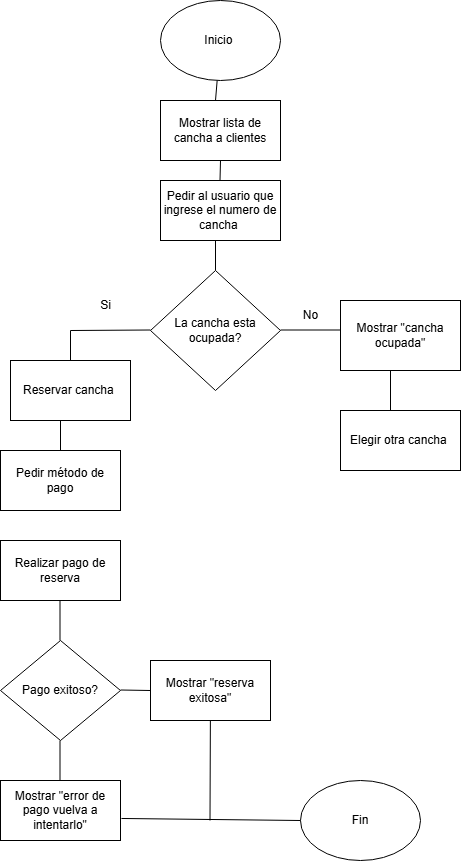

The diagram above was exported from draw.io. Its source (the exported page's mxGraphModel, read from the mxfile embedded in the PNG):
<mxGraphModel dx="872" dy="483" grid="1" gridSize="10" guides="1" tooltips="1" connect="1" arrows="1" fold="1" page="1" pageScale="1" pageWidth="827" pageHeight="1169" math="0" shadow="0">
  <root>
    <mxCell id="0" />
    <mxCell id="1" parent="0" />
    <mxCell id="SYIXeHSVWuFRNuQC_bTH-2" value="Inicio&amp;nbsp;" style="ellipse;whiteSpace=wrap;html=1;" vertex="1" parent="1">
      <mxGeometry x="340" y="60" width="120" height="80" as="geometry" />
    </mxCell>
    <mxCell id="SYIXeHSVWuFRNuQC_bTH-3" value="Mostrar lista de cancha a clientes" style="rounded=0;whiteSpace=wrap;html=1;" vertex="1" parent="1">
      <mxGeometry x="340" y="160" width="120" height="60" as="geometry" />
    </mxCell>
    <mxCell id="SYIXeHSVWuFRNuQC_bTH-4" value="Pedir al usuario que ingrese el numero de cancha&amp;nbsp;" style="rounded=0;whiteSpace=wrap;html=1;" vertex="1" parent="1">
      <mxGeometry x="340" y="240" width="120" height="60" as="geometry" />
    </mxCell>
    <mxCell id="SYIXeHSVWuFRNuQC_bTH-5" value="La cancha esta ocupada?" style="rhombus;whiteSpace=wrap;html=1;" vertex="1" parent="1">
      <mxGeometry x="330" y="330" width="130" height="120" as="geometry" />
    </mxCell>
    <mxCell id="SYIXeHSVWuFRNuQC_bTH-6" value="" style="endArrow=none;html=1;rounded=0;" edge="1" parent="1">
      <mxGeometry width="50" height="50" relative="1" as="geometry">
        <mxPoint x="460" y="389.5" as="sourcePoint" />
        <mxPoint x="520" y="389.5" as="targetPoint" />
      </mxGeometry>
    </mxCell>
    <mxCell id="SYIXeHSVWuFRNuQC_bTH-7" value="Mostrar &quot;cancha ocupada&quot;" style="rounded=0;whiteSpace=wrap;html=1;" vertex="1" parent="1">
      <mxGeometry x="520" y="360" width="120" height="70" as="geometry" />
    </mxCell>
    <mxCell id="SYIXeHSVWuFRNuQC_bTH-11" value="" style="endArrow=none;html=1;rounded=0;" edge="1" parent="1">
      <mxGeometry width="50" height="50" relative="1" as="geometry">
        <mxPoint x="250" y="390" as="sourcePoint" />
        <mxPoint x="330" y="389.5" as="targetPoint" />
      </mxGeometry>
    </mxCell>
    <mxCell id="SYIXeHSVWuFRNuQC_bTH-15" value="Reservar cancha&amp;nbsp;" style="rounded=0;whiteSpace=wrap;html=1;" vertex="1" parent="1">
      <mxGeometry x="190" y="420" width="120" height="60" as="geometry" />
    </mxCell>
    <mxCell id="SYIXeHSVWuFRNuQC_bTH-16" value="" style="endArrow=none;html=1;rounded=0;" edge="1" parent="1">
      <mxGeometry width="50" height="50" relative="1" as="geometry">
        <mxPoint x="240" y="510" as="sourcePoint" />
        <mxPoint x="240" y="480" as="targetPoint" />
      </mxGeometry>
    </mxCell>
    <mxCell id="SYIXeHSVWuFRNuQC_bTH-17" value="Pedir método de pago" style="rounded=0;whiteSpace=wrap;html=1;" vertex="1" parent="1">
      <mxGeometry x="180" y="510" width="120" height="60" as="geometry" />
    </mxCell>
    <mxCell id="SYIXeHSVWuFRNuQC_bTH-18" value="" style="endArrow=none;html=1;rounded=0;exitX=0.5;exitY=0;exitDx=0;exitDy=0;" edge="1" parent="1" source="SYIXeHSVWuFRNuQC_bTH-15">
      <mxGeometry width="50" height="50" relative="1" as="geometry">
        <mxPoint x="245" y="410" as="sourcePoint" />
        <mxPoint x="250" y="390" as="targetPoint" />
      </mxGeometry>
    </mxCell>
    <mxCell id="SYIXeHSVWuFRNuQC_bTH-19" value="Fin" style="ellipse;whiteSpace=wrap;html=1;" vertex="1" parent="1">
      <mxGeometry x="480" y="840" width="120" height="80" as="geometry" />
    </mxCell>
    <mxCell id="SYIXeHSVWuFRNuQC_bTH-20" value="" style="endArrow=none;html=1;rounded=0;" edge="1" parent="1">
      <mxGeometry width="50" height="50" relative="1" as="geometry">
        <mxPoint x="570" y="470" as="sourcePoint" />
        <mxPoint x="570" y="430" as="targetPoint" />
      </mxGeometry>
    </mxCell>
    <mxCell id="SYIXeHSVWuFRNuQC_bTH-21" value="Realizar pago de reserva" style="rounded=0;whiteSpace=wrap;html=1;" vertex="1" parent="1">
      <mxGeometry x="180" y="600" width="120" height="60" as="geometry" />
    </mxCell>
    <mxCell id="SYIXeHSVWuFRNuQC_bTH-22" value="Pago exitoso?" style="rhombus;whiteSpace=wrap;html=1;" vertex="1" parent="1">
      <mxGeometry x="180" y="700" width="120" height="100" as="geometry" />
    </mxCell>
    <mxCell id="SYIXeHSVWuFRNuQC_bTH-23" value="Mostrar &quot;reserva exitosa&quot;" style="rounded=0;whiteSpace=wrap;html=1;" vertex="1" parent="1">
      <mxGeometry x="330" y="720" width="120" height="60" as="geometry" />
    </mxCell>
    <mxCell id="SYIXeHSVWuFRNuQC_bTH-24" value="Mostrar &quot;error de pago vuelva a intentarlo&quot;" style="rounded=0;whiteSpace=wrap;html=1;" vertex="1" parent="1">
      <mxGeometry x="180" y="840" width="120" height="60" as="geometry" />
    </mxCell>
    <mxCell id="SYIXeHSVWuFRNuQC_bTH-26" value="Elegir otra cancha&amp;nbsp;" style="rounded=0;whiteSpace=wrap;html=1;" vertex="1" parent="1">
      <mxGeometry x="520" y="470" width="120" height="60" as="geometry" />
    </mxCell>
    <mxCell id="SYIXeHSVWuFRNuQC_bTH-27" value="" style="endArrow=none;html=1;rounded=0;" edge="1" parent="1">
      <mxGeometry width="50" height="50" relative="1" as="geometry">
        <mxPoint x="239.5" y="700" as="sourcePoint" />
        <mxPoint x="239.5" y="660" as="targetPoint" />
      </mxGeometry>
    </mxCell>
    <mxCell id="SYIXeHSVWuFRNuQC_bTH-28" value="" style="endArrow=none;html=1;rounded=0;" edge="1" parent="1">
      <mxGeometry width="50" height="50" relative="1" as="geometry">
        <mxPoint x="239.5" y="840" as="sourcePoint" />
        <mxPoint x="239.5" y="800" as="targetPoint" />
      </mxGeometry>
    </mxCell>
    <mxCell id="SYIXeHSVWuFRNuQC_bTH-29" value="" style="endArrow=none;html=1;rounded=0;" edge="1" parent="1">
      <mxGeometry width="50" height="50" relative="1" as="geometry">
        <mxPoint x="300" y="749.5" as="sourcePoint" />
        <mxPoint x="330" y="750" as="targetPoint" />
      </mxGeometry>
    </mxCell>
    <mxCell id="SYIXeHSVWuFRNuQC_bTH-30" value="" style="endArrow=none;html=1;rounded=0;" edge="1" parent="1" target="SYIXeHSVWuFRNuQC_bTH-23">
      <mxGeometry width="50" height="50" relative="1" as="geometry">
        <mxPoint x="389.5" y="880" as="sourcePoint" />
        <mxPoint x="389.5" y="790" as="targetPoint" />
      </mxGeometry>
    </mxCell>
    <mxCell id="SYIXeHSVWuFRNuQC_bTH-31" value="" style="endArrow=none;html=1;rounded=0;entryX=0;entryY=0.5;entryDx=0;entryDy=0;exitX=1.008;exitY=0.633;exitDx=0;exitDy=0;exitPerimeter=0;" edge="1" parent="1" source="SYIXeHSVWuFRNuQC_bTH-24" target="SYIXeHSVWuFRNuQC_bTH-19">
      <mxGeometry width="50" height="50" relative="1" as="geometry">
        <mxPoint x="340" y="880" as="sourcePoint" />
        <mxPoint x="470" y="880" as="targetPoint" />
      </mxGeometry>
    </mxCell>
    <mxCell id="SYIXeHSVWuFRNuQC_bTH-33" value="Si" style="text;html=1;align=center;verticalAlign=middle;resizable=0;points=[];autosize=1;strokeColor=none;fillColor=none;" vertex="1" parent="1">
      <mxGeometry x="270" y="350" width="30" height="30" as="geometry" />
    </mxCell>
    <mxCell id="SYIXeHSVWuFRNuQC_bTH-34" value="No" style="text;html=1;align=center;verticalAlign=middle;resizable=0;points=[];autosize=1;strokeColor=none;fillColor=none;" vertex="1" parent="1">
      <mxGeometry x="470" y="360" width="40" height="30" as="geometry" />
    </mxCell>
    <mxCell id="SYIXeHSVWuFRNuQC_bTH-37" value="" style="endArrow=none;html=1;rounded=0;" edge="1" parent="1">
      <mxGeometry width="50" height="50" relative="1" as="geometry">
        <mxPoint x="399.5" y="240" as="sourcePoint" />
        <mxPoint x="400" y="220" as="targetPoint" />
      </mxGeometry>
    </mxCell>
    <mxCell id="SYIXeHSVWuFRNuQC_bTH-38" value="" style="endArrow=none;html=1;rounded=0;exitX=0.5;exitY=0;exitDx=0;exitDy=0;" edge="1" parent="1" source="SYIXeHSVWuFRNuQC_bTH-5">
      <mxGeometry width="50" height="50" relative="1" as="geometry">
        <mxPoint x="394.5" y="320" as="sourcePoint" />
        <mxPoint x="395" y="300" as="targetPoint" />
      </mxGeometry>
    </mxCell>
    <mxCell id="SYIXeHSVWuFRNuQC_bTH-39" value="" style="endArrow=none;html=1;rounded=0;" edge="1" parent="1" target="SYIXeHSVWuFRNuQC_bTH-2">
      <mxGeometry width="50" height="50" relative="1" as="geometry">
        <mxPoint x="395" y="160" as="sourcePoint" />
        <mxPoint x="405" y="140" as="targetPoint" />
      </mxGeometry>
    </mxCell>
  </root>
</mxGraphModel>